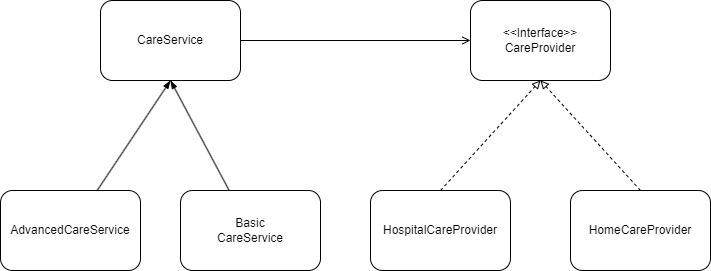

The diagram above was exported from draw.io. Its source (the exported page's mxGraphModel, read from the mxfile embedded in the PNG):
<mxGraphModel dx="764" dy="558" grid="1" gridSize="10" guides="1" tooltips="1" connect="1" arrows="1" fold="1" page="1" pageScale="1" pageWidth="850" pageHeight="1100" math="0" shadow="0">
  <root>
    <mxCell id="0" />
    <mxCell id="1" parent="0" />
    <mxCell id="12" style="edgeStyle=none;html=1;entryX=0.5;entryY=1;entryDx=0;entryDy=0;endArrow=blockThin;endFill=1;" edge="1" parent="1" source="2" target="4">
      <mxGeometry relative="1" as="geometry" />
    </mxCell>
    <mxCell id="2" value="AdvancedCareService&lt;br&gt;" style="rounded=1;whiteSpace=wrap;html=1;" vertex="1" parent="1">
      <mxGeometry x="170" y="270" width="140" height="80" as="geometry" />
    </mxCell>
    <mxCell id="11" style="edgeStyle=none;html=1;entryX=0.5;entryY=1;entryDx=0;entryDy=0;endArrow=blockThin;endFill=1;" edge="1" parent="1" source="3" target="4">
      <mxGeometry relative="1" as="geometry" />
    </mxCell>
    <mxCell id="3" value="Basic&lt;br&gt;CareService" style="rounded=1;whiteSpace=wrap;html=1;" vertex="1" parent="1">
      <mxGeometry x="350" y="270" width="140" height="80" as="geometry" />
    </mxCell>
    <mxCell id="13" style="edgeStyle=none;html=1;endArrow=open;endFill=0;" edge="1" parent="1" source="4" target="5">
      <mxGeometry relative="1" as="geometry" />
    </mxCell>
    <mxCell id="4" value="CareService" style="rounded=1;whiteSpace=wrap;html=1;" vertex="1" parent="1">
      <mxGeometry x="270" y="80" width="140" height="80" as="geometry" />
    </mxCell>
    <mxCell id="5" value="&amp;lt;&amp;lt;Interface&amp;gt;&amp;gt;&lt;br&gt;CareProvider" style="rounded=1;whiteSpace=wrap;html=1;" vertex="1" parent="1">
      <mxGeometry x="640" y="80" width="140" height="80" as="geometry" />
    </mxCell>
    <mxCell id="9" style="edgeStyle=none;html=1;exitX=0.5;exitY=0;exitDx=0;exitDy=0;entryX=0.5;entryY=1;entryDx=0;entryDy=0;dashed=1;endArrow=block;endFill=0;" edge="1" parent="1" source="6" target="5">
      <mxGeometry relative="1" as="geometry" />
    </mxCell>
    <mxCell id="6" value="HospitalCareProvider" style="rounded=1;whiteSpace=wrap;html=1;" vertex="1" parent="1">
      <mxGeometry x="540" y="270" width="140" height="80" as="geometry" />
    </mxCell>
    <mxCell id="10" style="edgeStyle=none;html=1;exitX=0.5;exitY=0;exitDx=0;exitDy=0;entryX=0.5;entryY=1;entryDx=0;entryDy=0;dashed=1;endArrow=block;endFill=0;" edge="1" parent="1" source="7" target="5">
      <mxGeometry relative="1" as="geometry" />
    </mxCell>
    <mxCell id="7" value="HomeCareProvider" style="rounded=1;whiteSpace=wrap;html=1;" vertex="1" parent="1">
      <mxGeometry x="740" y="270" width="140" height="80" as="geometry" />
    </mxCell>
  </root>
</mxGraphModel>